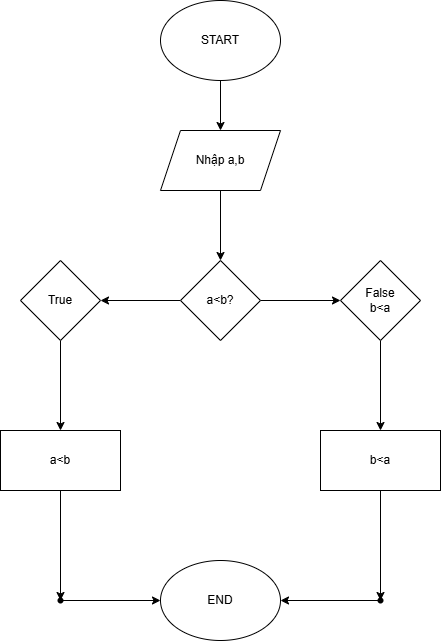

The diagram above was exported from draw.io. Its source (the exported page's mxGraphModel, read from the mxfile embedded in the PNG):
<mxGraphModel dx="1050" dy="1691" grid="1" gridSize="10" guides="1" tooltips="1" connect="1" arrows="1" fold="1" page="1" pageScale="1" pageWidth="827" pageHeight="1169" math="0" shadow="0">
  <root>
    <mxCell id="WIyWlLk6GJQsqaUBKTNV-0" />
    <mxCell id="WIyWlLk6GJQsqaUBKTNV-1" parent="WIyWlLk6GJQsqaUBKTNV-0" />
    <mxCell id="kqcIpFC9SLbATLq8nfYY-9" value="" style="edgeStyle=orthogonalEdgeStyle;rounded=0;orthogonalLoop=1;jettySize=auto;html=1;" parent="WIyWlLk6GJQsqaUBKTNV-1" source="kqcIpFC9SLbATLq8nfYY-0" target="kqcIpFC9SLbATLq8nfYY-8" edge="1">
      <mxGeometry relative="1" as="geometry" />
    </mxCell>
    <mxCell id="kqcIpFC9SLbATLq8nfYY-0" value="START" style="ellipse;whiteSpace=wrap;html=1;" parent="WIyWlLk6GJQsqaUBKTNV-1" vertex="1">
      <mxGeometry x="320" y="-480" width="120" height="80" as="geometry" />
    </mxCell>
    <mxCell id="kqcIpFC9SLbATLq8nfYY-13" value="" style="edgeStyle=orthogonalEdgeStyle;rounded=0;orthogonalLoop=1;jettySize=auto;html=1;" parent="WIyWlLk6GJQsqaUBKTNV-1" source="kqcIpFC9SLbATLq8nfYY-8" target="kqcIpFC9SLbATLq8nfYY-12" edge="1">
      <mxGeometry relative="1" as="geometry" />
    </mxCell>
    <mxCell id="kqcIpFC9SLbATLq8nfYY-8" value="Nhập a,b" style="shape=parallelogram;perimeter=parallelogramPerimeter;whiteSpace=wrap;html=1;fixedSize=1;" parent="WIyWlLk6GJQsqaUBKTNV-1" vertex="1">
      <mxGeometry x="320" y="-350" width="120" height="60" as="geometry" />
    </mxCell>
    <mxCell id="kqcIpFC9SLbATLq8nfYY-15" value="" style="edgeStyle=orthogonalEdgeStyle;rounded=0;orthogonalLoop=1;jettySize=auto;html=1;" parent="WIyWlLk6GJQsqaUBKTNV-1" source="kqcIpFC9SLbATLq8nfYY-12" target="kqcIpFC9SLbATLq8nfYY-14" edge="1">
      <mxGeometry relative="1" as="geometry" />
    </mxCell>
    <mxCell id="kqcIpFC9SLbATLq8nfYY-17" value="" style="edgeStyle=orthogonalEdgeStyle;rounded=0;orthogonalLoop=1;jettySize=auto;html=1;" parent="WIyWlLk6GJQsqaUBKTNV-1" source="kqcIpFC9SLbATLq8nfYY-12" target="kqcIpFC9SLbATLq8nfYY-16" edge="1">
      <mxGeometry relative="1" as="geometry" />
    </mxCell>
    <mxCell id="kqcIpFC9SLbATLq8nfYY-12" value="a&amp;lt;b?" style="rhombus;whiteSpace=wrap;html=1;" parent="WIyWlLk6GJQsqaUBKTNV-1" vertex="1">
      <mxGeometry x="340" y="-220" width="80" height="80" as="geometry" />
    </mxCell>
    <mxCell id="jczyBHtnfW9cSUjUdRTh-1" value="" style="edgeStyle=orthogonalEdgeStyle;rounded=0;orthogonalLoop=1;jettySize=auto;html=1;" edge="1" parent="WIyWlLk6GJQsqaUBKTNV-1" source="kqcIpFC9SLbATLq8nfYY-14" target="jczyBHtnfW9cSUjUdRTh-0">
      <mxGeometry relative="1" as="geometry" />
    </mxCell>
    <mxCell id="kqcIpFC9SLbATLq8nfYY-14" value="True" style="rhombus;whiteSpace=wrap;html=1;" parent="WIyWlLk6GJQsqaUBKTNV-1" vertex="1">
      <mxGeometry x="180" y="-220" width="80" height="80" as="geometry" />
    </mxCell>
    <mxCell id="jczyBHtnfW9cSUjUdRTh-3" value="" style="edgeStyle=orthogonalEdgeStyle;rounded=0;orthogonalLoop=1;jettySize=auto;html=1;" edge="1" parent="WIyWlLk6GJQsqaUBKTNV-1" source="kqcIpFC9SLbATLq8nfYY-16" target="jczyBHtnfW9cSUjUdRTh-2">
      <mxGeometry relative="1" as="geometry" />
    </mxCell>
    <mxCell id="kqcIpFC9SLbATLq8nfYY-16" value="False&lt;div&gt;b&amp;lt;a&lt;/div&gt;" style="rhombus;whiteSpace=wrap;html=1;" parent="WIyWlLk6GJQsqaUBKTNV-1" vertex="1">
      <mxGeometry x="500" y="-220" width="80" height="80" as="geometry" />
    </mxCell>
    <mxCell id="jczyBHtnfW9cSUjUdRTh-5" value="" style="edgeStyle=orthogonalEdgeStyle;rounded=0;orthogonalLoop=1;jettySize=auto;html=1;" edge="1" parent="WIyWlLk6GJQsqaUBKTNV-1" source="jczyBHtnfW9cSUjUdRTh-0" target="jczyBHtnfW9cSUjUdRTh-4">
      <mxGeometry relative="1" as="geometry" />
    </mxCell>
    <mxCell id="jczyBHtnfW9cSUjUdRTh-0" value="a&amp;lt;b" style="whiteSpace=wrap;html=1;" vertex="1" parent="WIyWlLk6GJQsqaUBKTNV-1">
      <mxGeometry x="160" y="-50" width="120" height="60" as="geometry" />
    </mxCell>
    <mxCell id="jczyBHtnfW9cSUjUdRTh-7" value="" style="edgeStyle=orthogonalEdgeStyle;rounded=0;orthogonalLoop=1;jettySize=auto;html=1;" edge="1" parent="WIyWlLk6GJQsqaUBKTNV-1" source="jczyBHtnfW9cSUjUdRTh-2" target="jczyBHtnfW9cSUjUdRTh-6">
      <mxGeometry relative="1" as="geometry" />
    </mxCell>
    <mxCell id="jczyBHtnfW9cSUjUdRTh-2" value="b&amp;lt;a" style="whiteSpace=wrap;html=1;" vertex="1" parent="WIyWlLk6GJQsqaUBKTNV-1">
      <mxGeometry x="480" y="-50" width="120" height="60" as="geometry" />
    </mxCell>
    <mxCell id="jczyBHtnfW9cSUjUdRTh-9" value="" style="edgeStyle=orthogonalEdgeStyle;rounded=0;orthogonalLoop=1;jettySize=auto;html=1;" edge="1" parent="WIyWlLk6GJQsqaUBKTNV-1" source="jczyBHtnfW9cSUjUdRTh-4" target="jczyBHtnfW9cSUjUdRTh-8">
      <mxGeometry relative="1" as="geometry" />
    </mxCell>
    <mxCell id="jczyBHtnfW9cSUjUdRTh-4" value="" style="shape=waypoint;sketch=0;size=6;pointerEvents=1;points=[];fillColor=default;resizable=0;rotatable=0;perimeter=centerPerimeter;snapToPoint=1;" vertex="1" parent="WIyWlLk6GJQsqaUBKTNV-1">
      <mxGeometry x="210" y="110" width="20" height="20" as="geometry" />
    </mxCell>
    <mxCell id="jczyBHtnfW9cSUjUdRTh-10" value="" style="edgeStyle=orthogonalEdgeStyle;rounded=0;orthogonalLoop=1;jettySize=auto;html=1;" edge="1" parent="WIyWlLk6GJQsqaUBKTNV-1" source="jczyBHtnfW9cSUjUdRTh-6" target="jczyBHtnfW9cSUjUdRTh-8">
      <mxGeometry relative="1" as="geometry" />
    </mxCell>
    <mxCell id="jczyBHtnfW9cSUjUdRTh-6" value="" style="shape=waypoint;sketch=0;size=6;pointerEvents=1;points=[];fillColor=default;resizable=0;rotatable=0;perimeter=centerPerimeter;snapToPoint=1;" vertex="1" parent="WIyWlLk6GJQsqaUBKTNV-1">
      <mxGeometry x="530" y="110" width="20" height="20" as="geometry" />
    </mxCell>
    <mxCell id="jczyBHtnfW9cSUjUdRTh-8" value="END" style="ellipse;whiteSpace=wrap;html=1;" vertex="1" parent="WIyWlLk6GJQsqaUBKTNV-1">
      <mxGeometry x="320" y="80" width="120" height="80" as="geometry" />
    </mxCell>
  </root>
</mxGraphModel>